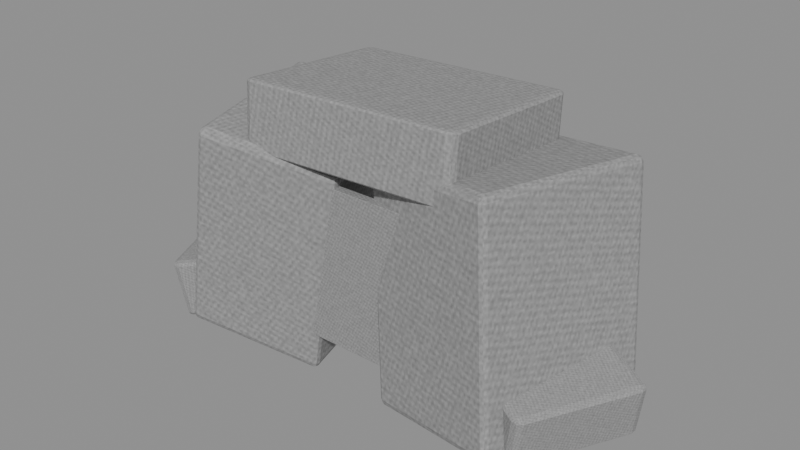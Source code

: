 # Source: deep-fracture-entrance.blend  (saved by Blender 5.0.118; exported with 4.5.12 LTS)
import bpy
from mathutils import Matrix  # noqa: F401  (used for matrix-valued properties, if any)

bpy.ops.wm.read_factory_settings(use_empty=True)
scene = bpy.context.scene
scene.name = 'Scene'

# ---- images (referenced by path relative to the original .blend; pixels are not part of the script)
import os
ASSET_DIR = os.environ.get("B2B_ASSET_DIR", "")  # directory of the original .blend (textures are referenced by path, not embedded)
HERE = os.path.dirname(os.path.abspath(__file__))  # packed textures are extracted next to this script under _unpacked/

def load_image(name, relpath, width, height, colorspace="sRGB"):
    """Load a texture the original file referenced (path relative to the .blend, or extracted next to this script)."""
    p = next((c for c in (os.path.join(HERE, relpath), os.path.join(ASSET_DIR, relpath)) if relpath and os.path.exists(c)), "")
    if p:
        img = bpy.data.images.load(p, check_existing=True)
        img.name = name
    else:  # same state as the original file: an image datablock whose file is absent (Cycles renders it pink)
        img = bpy.data.images.new(name, width, height)
        img.source = "FILE"
        img.filepath = "//" + (relpath or name)
    img.colorspace_settings.name = colorspace
    return img
img_creature_stone = load_image('creature-stone', '_unpacked/58fa0c156a98f937.56482393.png', 256, 256, 'sRGB')
img_creature_crystal = load_image('creature-crystal', '_unpacked/1f5e6f068974e3e8.3cb11d8b.png', 256, 256, 'sRGB')

# ---- materials (node trees are filled in below, after node groups)
mat_magenheim_deepfracture_stone_stone = bpy.data.materials.new('Magenheim_DeepFracture_Stone.stone')
mat_magenheim_deepfracture_stone_stone.use_backface_culling = True
mat_magenheim_deepfracture_shadow_stone = bpy.data.materials.new('Magenheim_DeepFracture_Shadow.stone')
mat_magenheim_deepfracture_shadow_stone.use_backface_culling = True
mat_magenheim_deepfracture_crystalseam_crystal = bpy.data.materials.new('Magenheim_DeepFracture_CrystalSeam.crystal')
mat_magenheim_deepfracture_crystalseam_crystal.use_backface_culling = True

# ---- material node trees
mat_magenheim_deepfracture_stone_stone.use_nodes = True; mat_magenheim_deepfracture_stone_stone.node_tree.nodes.clear()
_N = mat_magenheim_deepfracture_stone_stone.node_tree.nodes; _L = mat_magenheim_deepfracture_stone_stone.node_tree.links
n0 = _N.new('ShaderNodeBsdfPrincipled'); n0.name = 'Principled BSDF'; n0.location = (-200, 100)
n0.inputs[2].default_value = 0.86
n0.inputs[27].default_value = (0.0, 0.0, 0.0, 1.0)
n0.inputs[28].default_value = 1.0
n1 = _N.new('ShaderNodeOutputMaterial'); n1.name = 'Material Output'; n1.location = (200, 100)
n2 = _N.new('ShaderNodeTexImage'); n2.name = 'Image Texture'; n2.location = (0, 0)
n2.image = img_creature_stone
_L.new(n0.outputs[0], n1.inputs[0])
_L.new(n2.outputs[0], n0.inputs[0])
n1.is_active_output = True
mat_magenheim_deepfracture_shadow_stone.use_nodes = True; mat_magenheim_deepfracture_shadow_stone.node_tree.nodes.clear()
_N = mat_magenheim_deepfracture_shadow_stone.node_tree.nodes; _L = mat_magenheim_deepfracture_shadow_stone.node_tree.links
n0 = _N.new('ShaderNodeBsdfPrincipled'); n0.name = 'Principled BSDF'; n0.location = (-200, 100)
n0.inputs[2].default_value = 0.7
n0.inputs[27].default_value = (0.0, 0.0, 0.0, 1.0)
n0.inputs[28].default_value = 1.0
n1 = _N.new('ShaderNodeOutputMaterial'); n1.name = 'Material Output'; n1.location = (200, 100)
n2 = _N.new('ShaderNodeTexImage'); n2.name = 'Image Texture'; n2.location = (0, 0)
n2.image = img_creature_stone
_L.new(n0.outputs[0], n1.inputs[0])
_L.new(n2.outputs[0], n0.inputs[0])
n1.is_active_output = True
mat_magenheim_deepfracture_crystalseam_crystal.use_nodes = True; mat_magenheim_deepfracture_crystalseam_crystal.node_tree.nodes.clear()
_N = mat_magenheim_deepfracture_crystalseam_crystal.node_tree.nodes; _L = mat_magenheim_deepfracture_crystalseam_crystal.node_tree.links
n0 = _N.new('ShaderNodeBsdfPrincipled'); n0.name = 'Principled BSDF'; n0.location = (-200, 100)
n0.inputs[2].default_value = 0.22
n0.inputs[27].default_value = (0.04, 0.1, 0.12, 1.0)
n0.inputs[28].default_value = 0.65
n1 = _N.new('ShaderNodeOutputMaterial'); n1.name = 'Material Output'; n1.location = (200, 100)
n2 = _N.new('ShaderNodeTexImage'); n2.name = 'Image Texture'; n2.location = (0, 0)
n2.image = img_creature_crystal
_L.new(n0.outputs[0], n1.inputs[0])
_L.new(n2.outputs[0], n0.inputs[0])
n1.is_active_output = True

# ---- meshes
me_fracture_leftmass = bpy.data.meshes.new('Fracture_LeftMass')
me_fracture_leftmass.from_pydata([(-2.127, 1.425, -1.808), (0.5508, 2.116, -2.245), (1.257, 2.063, 1.996), (-1.421, 1.372, 2.434), (-1.257, -2.063, -1.996), (1.421, -1.372, -2.434), (2.127, -1.425, 1.808), (-0.5508, -2.116, 2.245)], [], [(0, 3, 2), (0, 2, 1), (4, 5, 6), (4, 6, 7), (0, 4, 7), (0, 7, 3), (1, 2, 6), (1, 6, 5), (0, 1, 5), (0, 5, 4), (3, 7, 6), (3, 6, 2)])
_uv = me_fracture_leftmass.uv_layers.new(name='UVMap')
_uv.uv.foreach_set('vector', [0.2868, 0.8489, 0.2868, 0.4322, 0.5582, 0.4322, 0.2868, 0.8489, 0.5582, 0.4322, 0.5582, 0.8489, 0.2765, 0.8489, 0.005127, 0.8489, 0.005127, 0.4322, 0.2765, 0.8489, 0.005127, 0.4322, 0.2765, 0.4322, 0.7132, 0.4219, 0.3643, 0.4219, 0.3643, 0.005127, 0.7132, 0.4219, 0.3643, 0.005127, 0.7132, 0.005127, 0.005127, 0.4219, 0.005127, 0.005127, 0.3541, 0.005127, 0.005127, 0.4219, 0.3541, 0.005127, 0.3541, 0.4219, 0.7235, 0.3643, 0.9949, 0.3643, 0.9949, 0.7132, 0.7235, 0.3643, 0.9949, 0.7132, 0.7235, 0.7132, 0.9949, 0.005127, 0.9949, 0.3541, 0.7235, 0.3541, 0.9949, 0.005127, 0.7235, 0.3541, 0.7235, 0.005127])
me_fracture_leftmass.materials.append(mat_magenheim_deepfracture_stone_stone)
me_fracture_leftmass.update()
me_fracture_rightmass = bpy.data.meshes.new('Fracture_RightMass')
me_fracture_rightmass.from_pydata([(-0.6798, 1.826, -2.543), (2.028, 1.229, -2.154), (1.488, 1.673, 2.291), (-1.22, 2.27, 1.903), (-1.488, -1.673, -2.291), (1.22, -2.27, -1.903), (0.6798, -1.826, 2.543), (-2.028, -1.229, 2.154)], [], [(0, 3, 2), (0, 2, 1), (4, 5, 6), (4, 6, 7), (0, 4, 7), (0, 7, 3), (1, 2, 6), (1, 6, 5), (0, 1, 5), (0, 5, 4), (3, 7, 6), (3, 6, 2)])
_uv = me_fracture_rightmass.uv_layers.new(name='UVMap')
_uv.uv.foreach_set('vector', [0.2869, 0.8875, 0.2869, 0.4516, 0.5581, 0.4516, 0.2869, 0.8875, 0.5581, 0.4516, 0.5581, 0.8875, 0.2765, 0.8875, 0.005207, 0.8875, 0.005207, 0.4516, 0.2765, 0.8875, 0.005207, 0.4516, 0.2765, 0.4516, 0.7131, 0.4411, 0.3644, 0.4411, 0.3644, 0.005207, 0.7131, 0.4411, 0.3644, 0.005207, 0.7131, 0.005207, 0.005207, 0.4411, 0.005207, 0.005207, 0.354, 0.005207, 0.005207, 0.4411, 0.354, 0.005207, 0.354, 0.4411, 0.9948, 0.7131, 0.7235, 0.7131, 0.7235, 0.3644, 0.9948, 0.7131, 0.7235, 0.3644, 0.9948, 0.3644, 0.7235, 0.354, 0.7235, 0.005207, 0.9948, 0.005207, 0.7235, 0.354, 0.9948, 0.005207, 0.9948, 0.354])
me_fracture_rightmass.materials.append(mat_magenheim_deepfracture_stone_stone)
me_fracture_rightmass.update()
me_fracture_overhang = bpy.data.meshes.new('Fracture_Overhang')
me_fracture_overhang.from_pydata([(-2.244, 1.556, -0.8338), (2.152, 1.716, -0.7573), (2.126, 1.829, 0.5375), (-2.271, 1.669, 0.461), (-2.126, -1.829, -0.5375), (2.271, -1.669, -0.461), (2.244, -1.556, 0.8338), (-2.152, -1.716, 0.7573)], [], [(0, 3, 2), (0, 2, 1), (4, 5, 6), (4, 6, 7), (0, 4, 7), (0, 7, 3), (1, 2, 6), (1, 6, 5), (0, 1, 5), (0, 5, 4), (3, 7, 6), (3, 6, 2)])
_uv = me_fracture_overhang.uv_layers.new(name='UVMap')
_uv.uv.foreach_set('vector', [0.3039, 0.9953, 0.159, 0.9953, 0.159, 0.5047, 0.3039, 0.9953, 0.159, 0.5047, 0.3039, 0.5047, 0.004662, 0.9953, 0.004662, 0.5047, 0.1496, 0.5047, 0.004662, 0.9953, 0.1496, 0.5047, 0.1496, 0.9953, 0.3133, 0.8838, 0.3133, 0.5047, 0.4582, 0.5047, 0.3133, 0.8838, 0.4582, 0.5047, 0.4582, 0.8838, 0.6125, 0.8838, 0.4676, 0.8838, 0.4676, 0.5047, 0.6125, 0.8838, 0.4676, 0.5047, 0.6125, 0.5047, 0.3931, 0.4953, 0.3931, 0.004662, 0.7723, 0.004662, 0.3931, 0.4953, 0.7723, 0.004662, 0.7723, 0.4953, 0.3838, 0.4953, 0.004663, 0.4953, 0.004662, 0.004662, 0.3838, 0.4953, 0.004662, 0.004662, 0.3838, 0.004662])
me_fracture_overhang.materials.append(mat_magenheim_deepfracture_stone_stone)
me_fracture_overhang.update()
me_fracture_lefttalus = bpy.data.meshes.new('Fracture_LeftTalus')
me_fracture_lefttalus.from_pydata([(-1.398, 0.8007, -0.8156), (0.5681, 1.676, -0.3582), (0.3402, 1.575, 0.8156), (-1.626, 0.6992, 0.3582), (-0.3402, -1.575, -0.8156), (1.626, -0.6992, -0.3582), (1.398, -0.8007, 0.8156), (-0.5681, -1.676, 0.3582)], [], [(0, 3, 2), (0, 2, 1), (4, 5, 6), (4, 6, 7), (0, 4, 7), (0, 7, 3), (1, 2, 6), (1, 6, 5), (0, 1, 5), (0, 5, 4), (3, 7, 6), (3, 6, 2)])
_uv = me_fracture_lefttalus.uv_layers.new(name='UVMap')
_uv.uv.foreach_set('vector', [0.7044, 0.9193, 0.4787, 0.9193, 0.4787, 0.5054, 0.7044, 0.9193, 0.4787, 0.5054, 0.7044, 0.5054, 0.7153, 0.9193, 0.7153, 0.5054, 0.9411, 0.5054, 0.7153, 0.9193, 0.9411, 0.5054, 0.9411, 0.9193, 0.2312, 0.5054, 0.2312, 0.9946, 0.005439, 0.9946, 0.2312, 0.5054, 0.005439, 0.9946, 0.005439, 0.5054, 0.4678, 0.9946, 0.2421, 0.9946, 0.2421, 0.5054, 0.4678, 0.9946, 0.2421, 0.5054, 0.4678, 0.5054, 0.8441, 0.4946, 0.4302, 0.4946, 0.4302, 0.005439, 0.8441, 0.4946, 0.4302, 0.005439, 0.8441, 0.005439, 0.005439, 0.4946, 0.005439, 0.00544, 0.4193, 0.005439, 0.005439, 0.4946, 0.4193, 0.005439, 0.4193, 0.4946])
me_fracture_lefttalus.materials.append(mat_magenheim_deepfracture_stone_stone)
me_fracture_lefttalus.update()
me_fracture_righttalus = bpy.data.meshes.new('Fracture_RightTalus')
me_fracture_righttalus.from_pydata([(-0.439, 1.627, -0.3593), (1.404, 0.6877, -0.724), (1.574, 0.601, 0.3593), (-0.2688, 1.54, 0.724), (-1.574, -0.601, -0.3593), (0.2688, -1.54, -0.724), (0.439, -1.627, 0.3593), (-1.404, -0.6877, 0.724)], [], [(0, 3, 2), (0, 2, 1), (4, 5, 6), (4, 6, 7), (0, 4, 7), (0, 7, 3), (1, 2, 6), (1, 6, 5), (0, 1, 5), (0, 5, 4), (3, 7, 6), (3, 6, 2)])
_uv = me_fracture_righttalus.uv_layers.new(name='UVMap')
_uv.uv.foreach_set('vector', [0.4573, 0.5054, 0.6726, 0.5054, 0.6726, 0.9164, 0.4573, 0.5054, 0.6726, 0.9164, 0.4573, 0.9164, 0.8986, 0.5054, 0.8986, 0.9164, 0.6833, 0.9164, 0.8986, 0.5054, 0.6833, 0.9164, 0.6833, 0.5054, 0.005352, 0.9946, 0.005352, 0.5054, 0.2206, 0.5054, 0.005352, 0.9946, 0.2206, 0.5054, 0.2206, 0.9946, 0.4466, 0.9946, 0.2313, 0.9946, 0.2313, 0.5054, 0.4466, 0.9946, 0.2313, 0.5054, 0.4466, 0.5054, 0.4271, 0.005352, 0.8381, 0.005352, 0.8381, 0.4946, 0.4271, 0.005352, 0.8381, 0.4946, 0.4271, 0.4946, 0.005352, 0.4946, 0.005352, 0.005352, 0.4164, 0.005352, 0.005352, 0.4946, 0.4164, 0.005352, 0.4164, 0.4946])
me_fracture_righttalus.materials.append(mat_magenheim_deepfracture_stone_stone)
me_fracture_righttalus.update()
me_fracture_mouthshadow = bpy.data.meshes.new('Fracture_MouthShadow')
me_fracture_mouthshadow.from_pydata([(-1.175, 0.09, -1.575), (1.175, 0.09, -1.575), (1.175, 0.09, 1.575), (-1.175, 0.09, 1.575), (-1.175, -0.09, -1.575), (1.175, -0.09, -1.575), (1.175, -0.09, 1.575), (-1.175, -0.09, 1.575)], [], [(0, 3, 2), (0, 2, 1), (4, 5, 6), (4, 6, 7), (0, 4, 7), (0, 7, 3), (1, 2, 6), (1, 6, 5), (0, 1, 5), (0, 5, 4), (3, 7, 6), (3, 6, 2)])
_uv = me_fracture_mouthshadow.uv_layers.new(name='UVMap')
_uv.uv.foreach_set('vector', [0.003786, 0.5822, 0.003786, 0.003786, 0.4353, 0.003786, 0.003786, 0.5822, 0.4353, 0.003786, 0.4353, 0.5822, 0.8743, 0.5822, 0.4429, 0.5822, 0.4429, 0.003786, 0.8743, 0.5822, 0.4429, 0.003786, 0.8743, 0.003786, 0.915, 0.5822, 0.8819, 0.5822, 0.8819, 0.003786, 0.915, 0.5822, 0.8819, 0.003786, 0.915, 0.003786, 0.9225, 0.5822, 0.9225, 0.003786, 0.9556, 0.003786, 0.9225, 0.5822, 0.9556, 0.003786, 0.9556, 0.5822, 0.9962, 0.003786, 0.9962, 0.4353, 0.9632, 0.4353, 0.9962, 0.003786, 0.9632, 0.4353, 0.9632, 0.003786, 0.9962, 0.8743, 0.9632, 0.8743, 0.9632, 0.4429, 0.9962, 0.8743, 0.9632, 0.4429, 0.9962, 0.4429])
me_fracture_mouthshadow.materials.append(mat_magenheim_deepfracture_shadow_stone)
me_fracture_mouthshadow.update()
me_fracture_crystalseam_left = bpy.data.meshes.new('Fracture_CrystalSeam_Left')
me_fracture_crystalseam_left.from_pydata([(-0.2811, 0.06, -0.671), (-0.167, 0.06, -0.7081), (0.2811, 0.06, 0.671), (0.167, 0.06, 0.7081), (-0.2811, -0.06, -0.671), (-0.167, -0.06, -0.7081), (0.2811, -0.06, 0.671), (0.167, -0.06, 0.7081)], [], [(0, 3, 2), (0, 2, 1), (4, 5, 6), (4, 6, 7), (0, 4, 7), (0, 7, 3), (1, 2, 6), (1, 6, 5), (0, 1, 5), (0, 5, 4), (3, 7, 6), (3, 6, 2)])
_uv = me_fracture_crystalseam_left.uv_layers.new(name='UVMap')
_uv.uv.foreach_set('vector', [0.09202, 0.9967, 0.09202, 0.003269, 0.1742, 0.003269, 0.09202, 0.9967, 0.1742, 0.003269, 0.1742, 0.9967, 0.263, 0.9967, 0.1808, 0.9967, 0.1808, 0.003269, 0.263, 0.9967, 0.1808, 0.003269, 0.263, 0.003269, 0.3518, 0.9967, 0.2695, 0.9967, 0.2695, 0.003269, 0.3518, 0.9967, 0.2695, 0.003269, 0.3518, 0.003269, 0.003269, 0.9967, 0.003269, 0.003269, 0.08549, 0.003269, 0.003269, 0.9967, 0.08549, 0.003269, 0.08549, 0.9967, 0.3583, 0.09202, 0.4405, 0.09202, 0.4405, 0.1742, 0.3583, 0.09202, 0.4405, 0.1742, 0.3583, 0.1742, 0.3583, 0.003269, 0.4405, 0.003269, 0.4405, 0.08549, 0.3583, 0.003269, 0.4405, 0.08549, 0.3583, 0.08549])
me_fracture_crystalseam_left.materials.append(mat_magenheim_deepfracture_crystalseam_crystal)
me_fracture_crystalseam_left.update()
me_fracture_crystalseam_right = bpy.data.meshes.new('Fracture_CrystalSeam_Right')
me_fracture_crystalseam_right.from_pydata([(0.1503, 0.05, -0.5055), (0.243, 0.05, -0.468), (-0.1503, 0.05, 0.5055), (-0.243, 0.05, 0.468), (0.1503, -0.05, -0.5055), (0.243, -0.05, -0.468), (-0.1503, -0.05, 0.5055), (-0.243, -0.05, 0.468)], [], [(0, 3, 2), (0, 2, 1), (4, 5, 6), (4, 6, 7), (0, 4, 7), (0, 7, 3), (1, 2, 6), (1, 6, 5), (0, 1, 5), (0, 5, 4), (3, 7, 6), (3, 6, 2)])
_uv = me_fracture_crystalseam_right.uv_layers.new(name='UVMap')
_uv.uv.foreach_set('vector', [0.003537, 0.9965, 0.003537, 0.003537, 0.0981, 0.003537, 0.003537, 0.9965, 0.0981, 0.003537, 0.0981, 0.9965, 0.1997, 0.9965, 0.1052, 0.9965, 0.1052, 0.003537, 0.1997, 0.9965, 0.1052, 0.003537, 0.1997, 0.003537, 0.3014, 0.9965, 0.2068, 0.9965, 0.2068, 0.003537, 0.3014, 0.9965, 0.2068, 0.003537, 0.3014, 0.003537, 0.3085, 0.9965, 0.3085, 0.003537, 0.403, 0.003537, 0.3085, 0.9965, 0.403, 0.003537, 0.403, 0.9965, 0.5047, 0.0981, 0.4101, 0.0981, 0.4101, 0.003537, 0.5047, 0.0981, 0.4101, 0.003537, 0.5047, 0.003537, 0.5047, 0.1052, 0.5047, 0.1997, 0.4101, 0.1997, 0.5047, 0.1052, 0.4101, 0.1997, 0.4101, 0.1052])
me_fracture_crystalseam_right.materials.append(mat_magenheim_deepfracture_crystalseam_crystal)
me_fracture_crystalseam_right.update()

# ---- objects
ob_fracture_leftmass = bpy.data.objects.new('Fracture_LeftMass', me_fracture_leftmass)
ob_fracture_rightmass = bpy.data.objects.new('Fracture_RightMass', me_fracture_rightmass)
ob_fracture_overhang = bpy.data.objects.new('Fracture_Overhang', me_fracture_overhang)
ob_fracture_lefttalus = bpy.data.objects.new('Fracture_LeftTalus', me_fracture_lefttalus)
ob_fracture_righttalus = bpy.data.objects.new('Fracture_RightTalus', me_fracture_righttalus)
ob_fracture_mouthshadow = bpy.data.objects.new('Fracture_MouthShadow', me_fracture_mouthshadow)
ob_fracture_crystalseam_left = bpy.data.objects.new('Fracture_CrystalSeam_Left', me_fracture_crystalseam_left)
ob_fracture_crystalseam_right = bpy.data.objects.new('Fracture_CrystalSeam_Right', me_fracture_crystalseam_right)

# ---- transforms, parenting, visibility, modifiers, constraints
ob_fracture_leftmass.location = (-2.35, -0.15, 1.65)
_m = ob_fracture_leftmass.modifiers.new('MagenheimLandmarkBevel', 'BEVEL')
_m.width = 0.123
_m.width_pct = 0.123
_m.segments = 2
_m.angle_limit = 0.6109
_m.miter_outer = 'MITER_ARC'
ob_fracture_rightmass.location = (2.35, -0.1, 1.7)
_m = ob_fracture_rightmass.modifiers.new('MagenheimLandmarkBevel', 'BEVEL')
_m.width = 0.123
_m.width_pct = 0.123
_m.segments = 2
_m.angle_limit = 0.6109
_m.miter_outer = 'MITER_ARC'
ob_fracture_overhang.location = (0.0, -0.05, 4.1)
_m = ob_fracture_overhang.modifiers.new('MagenheimLandmarkBevel', 'BEVEL')
_m.width = 0.123
_m.width_pct = 0.123
_m.segments = 2
_m.angle_limit = 0.6109
_m.miter_outer = 'MITER_ARC'
ob_fracture_lefttalus.location = (-3.55, -0.55, 0.35)
_m = ob_fracture_lefttalus.modifiers.new('MagenheimLandmarkBevel', 'BEVEL')
_m.width = 0.123
_m.width_pct = 0.123
_m.segments = 2
_m.angle_limit = 0.6109
_m.miter_outer = 'MITER_ARC'
ob_fracture_righttalus.location = (3.5, -0.45, 0.3)
_m = ob_fracture_righttalus.modifiers.new('MagenheimLandmarkBevel', 'BEVEL')
_m.width = 0.123
_m.width_pct = 0.123
_m.segments = 2
_m.angle_limit = 0.6109
_m.miter_outer = 'MITER_ARC'
ob_fracture_mouthshadow.location = (0.0, -1.48, 1.65)
_m = ob_fracture_mouthshadow.modifiers.new('Crafted edge chamfer', 'BEVEL')
_m.width = 0.0081
_m.width_pct = 0.0081
_m.segments = 2
_m.angle_limit = 0.4538
ob_fracture_crystalseam_left.location = (-1.15, 1.62, 2.1)
_m = ob_fracture_crystalseam_left.modifiers.new('Crafted edge chamfer', 'BEVEL')
_m.width = 0.0054
_m.width_pct = 0.0054
_m.segments = 2
_m.angle_limit = 0.4538
ob_fracture_crystalseam_right.location = (1.25, 1.58, 2.45)
_m = ob_fracture_crystalseam_right.modifiers.new('Crafted edge chamfer', 'BEVEL')
_m.width = 0.0045
_m.width_pct = 0.0045
_m.segments = 2
_m.angle_limit = 0.4538

# ---- collection membership
scene.collection.objects.link(ob_fracture_leftmass)
scene.collection.objects.link(ob_fracture_rightmass)
scene.collection.objects.link(ob_fracture_overhang)
scene.collection.objects.link(ob_fracture_lefttalus)
scene.collection.objects.link(ob_fracture_righttalus)
scene.collection.objects.link(ob_fracture_mouthshadow)
scene.collection.objects.link(ob_fracture_crystalseam_left)
scene.collection.objects.link(ob_fracture_crystalseam_right)

# ---- scene / render settings (as saved in the file)
scene.frame_start = 1; scene.frame_end = 250; scene.frame_set(1)
scene.render.engine = 'BLENDER_EEVEE_NEXT'
scene.render.bake_bias = 0.0
scene.render.bake_samples = 0
scene.cycles.sampling_pattern = 'TABULATED_SOBOL'
scene.eevee.use_volume_custom_range = False
bpy.context.view_layer.update()

# ---- added for rendering (the .blend has no active camera and no usable light): camera, sun + grey world if the file has none
cam_auto = bpy.data.cameras.new('AutoCamera')
cam_auto.lens = 50.0
cam_auto.sensor_width = 36.0
cam_auto.clip_end = 1000.0
ob_auto_camera = bpy.data.objects.new('AutoCamera', cam_auto)
scene.collection.objects.link(ob_auto_camera)
ob_auto_camera.location = (11.4761, -13.9315, 11.2729)
ob_auto_camera.rotation_euler = (1.09748, -7.21219e-08, 0.694738)
scene.camera = ob_auto_camera
light_auto_sun = bpy.data.lights.new('AutoSun', 'SUN')
light_auto_sun.energy = 3.0
light_auto_sun.angle = 0.0523599
ob_auto_sun = bpy.data.objects.new('AutoSun', light_auto_sun)
scene.collection.objects.link(ob_auto_sun)
ob_auto_sun.rotation_euler = (0.872665, 0.174533, 0.523599)
if scene.world is None:
    world_auto = bpy.data.worlds.new('AutoWorld')
    world_auto.color = (0.3, 0.3, 0.3)
    scene.world = world_auto
bpy.context.view_layer.update()
